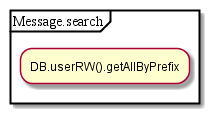

The diagram above was rendered by PlantUML. Its source (embedded in the PNG):
@startuml
partition Message.search {
:DB.userRW().getAllByPrefix;
}
@enduml